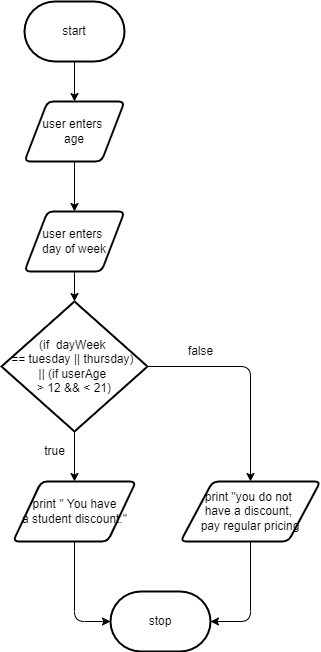

The diagram above was exported from draw.io. Its source (the exported page's mxGraphModel, read from the mxfile embedded in the PNG):
<mxGraphModel dx="594" dy="569" grid="1" gridSize="10" guides="1" tooltips="1" connect="1" arrows="1" fold="1" page="1" pageScale="1" pageWidth="827" pageHeight="1169" math="0" shadow="0">
  <root>
    <mxCell id="0" />
    <mxCell id="1" parent="0" />
    <mxCell id="4" style="edgeStyle=none;html=1;" parent="1" source="2" target="3" edge="1">
      <mxGeometry relative="1" as="geometry" />
    </mxCell>
    <mxCell id="2" value="start" style="strokeWidth=2;html=1;shape=mxgraph.flowchart.terminator;whiteSpace=wrap;" parent="1" vertex="1">
      <mxGeometry x="364" y="30" width="100" height="60" as="geometry" />
    </mxCell>
    <mxCell id="6" style="edgeStyle=none;html=1;entryX=0.5;entryY=0;entryDx=0;entryDy=0;" parent="1" source="3" target="16" edge="1">
      <mxGeometry relative="1" as="geometry">
        <mxPoint x="414" y="220" as="targetPoint" />
      </mxGeometry>
    </mxCell>
    <mxCell id="3" value="user enters &lt;br&gt;age" style="shape=parallelogram;html=1;strokeWidth=2;perimeter=parallelogramPerimeter;whiteSpace=wrap;rounded=1;arcSize=12;size=0.23;" parent="1" vertex="1">
      <mxGeometry x="364" y="130" width="100" height="60" as="geometry" />
    </mxCell>
    <mxCell id="8" style="edgeStyle=none;html=1;entryX=0.5;entryY=0;entryDx=0;entryDy=0;" parent="1" source="5" target="7" edge="1">
      <mxGeometry relative="1" as="geometry">
        <mxPoint x="414" y="420" as="targetPoint" />
      </mxGeometry>
    </mxCell>
    <mxCell id="5" value="(if&amp;nbsp; dayWeek &lt;br&gt;== tuesday || thursday) &lt;br&gt;|| (if userAge &lt;br&gt;&amp;gt; 12 &amp;amp;&amp;amp; &amp;lt; 21)" style="strokeWidth=2;html=1;shape=mxgraph.flowchart.decision;whiteSpace=wrap;" parent="1" vertex="1">
      <mxGeometry x="341" y="330" width="146" height="130" as="geometry" />
    </mxCell>
    <mxCell id="7" value="print &quot; You have&lt;br&gt;a student discount.&quot;" style="shape=parallelogram;html=1;strokeWidth=2;perimeter=parallelogramPerimeter;whiteSpace=wrap;rounded=1;arcSize=12;size=0.23;" parent="1" vertex="1">
      <mxGeometry x="352.5" y="510" width="123" height="60" as="geometry" />
    </mxCell>
    <mxCell id="9" value="true" style="text;html=1;align=center;verticalAlign=middle;resizable=0;points=[];autosize=1;strokeColor=none;fillColor=none;" parent="1" vertex="1">
      <mxGeometry x="374" y="470" width="40" height="20" as="geometry" />
    </mxCell>
    <mxCell id="11" value="print &quot;you do not &lt;br&gt;have a discount, &lt;br&gt;pay regular pricing" style="shape=parallelogram;html=1;strokeWidth=2;perimeter=parallelogramPerimeter;whiteSpace=wrap;rounded=1;arcSize=12;size=0.23;" parent="1" vertex="1">
      <mxGeometry x="520" y="510" width="140" height="60" as="geometry" />
    </mxCell>
    <mxCell id="12" value="" style="edgeStyle=segmentEdgeStyle;endArrow=classic;html=1;exitX=1;exitY=0.5;exitDx=0;exitDy=0;exitPerimeter=0;entryX=0.5;entryY=0;entryDx=0;entryDy=0;" parent="1" source="5" edge="1" target="11">
      <mxGeometry width="50" height="50" relative="1" as="geometry">
        <mxPoint x="520" y="290" as="sourcePoint" />
        <mxPoint x="600" y="410" as="targetPoint" />
        <Array as="points">
          <mxPoint x="590" y="395" />
        </Array>
      </mxGeometry>
    </mxCell>
    <mxCell id="13" value="stop" style="strokeWidth=2;html=1;shape=mxgraph.flowchart.terminator;whiteSpace=wrap;" parent="1" vertex="1">
      <mxGeometry x="450" y="620" width="100" height="60" as="geometry" />
    </mxCell>
    <mxCell id="14" value="" style="edgeStyle=segmentEdgeStyle;endArrow=classic;html=1;exitX=0.5;exitY=1;exitDx=0;exitDy=0;entryX=0;entryY=0.5;entryDx=0;entryDy=0;entryPerimeter=0;" parent="1" source="7" target="13" edge="1">
      <mxGeometry width="50" height="50" relative="1" as="geometry">
        <mxPoint x="414" y="530" as="sourcePoint" />
        <mxPoint x="464" y="480" as="targetPoint" />
        <Array as="points">
          <mxPoint x="414" y="650" />
        </Array>
      </mxGeometry>
    </mxCell>
    <mxCell id="15" value="" style="edgeStyle=segmentEdgeStyle;endArrow=classic;html=1;exitX=0.5;exitY=1;exitDx=0;exitDy=0;entryX=1;entryY=0.5;entryDx=0;entryDy=0;entryPerimeter=0;" parent="1" source="11" target="13" edge="1">
      <mxGeometry width="50" height="50" relative="1" as="geometry">
        <mxPoint x="610" y="550" as="sourcePoint" />
        <mxPoint x="660" y="500" as="targetPoint" />
        <Array as="points">
          <mxPoint x="590" y="650" />
        </Array>
      </mxGeometry>
    </mxCell>
    <mxCell id="19" style="edgeStyle=none;html=1;entryX=0.5;entryY=0;entryDx=0;entryDy=0;entryPerimeter=0;" edge="1" parent="1" source="16" target="5">
      <mxGeometry relative="1" as="geometry" />
    </mxCell>
    <mxCell id="16" value="user enters &lt;br&gt;day of week" style="shape=parallelogram;html=1;strokeWidth=2;perimeter=parallelogramPerimeter;whiteSpace=wrap;rounded=1;arcSize=12;size=0.23;" vertex="1" parent="1">
      <mxGeometry x="364" y="240" width="100" height="60" as="geometry" />
    </mxCell>
    <mxCell id="17" value="false" style="text;html=1;align=center;verticalAlign=middle;resizable=0;points=[];autosize=1;strokeColor=none;fillColor=none;" vertex="1" parent="1">
      <mxGeometry x="520" y="370" width="40" height="20" as="geometry" />
    </mxCell>
  </root>
</mxGraphModel>